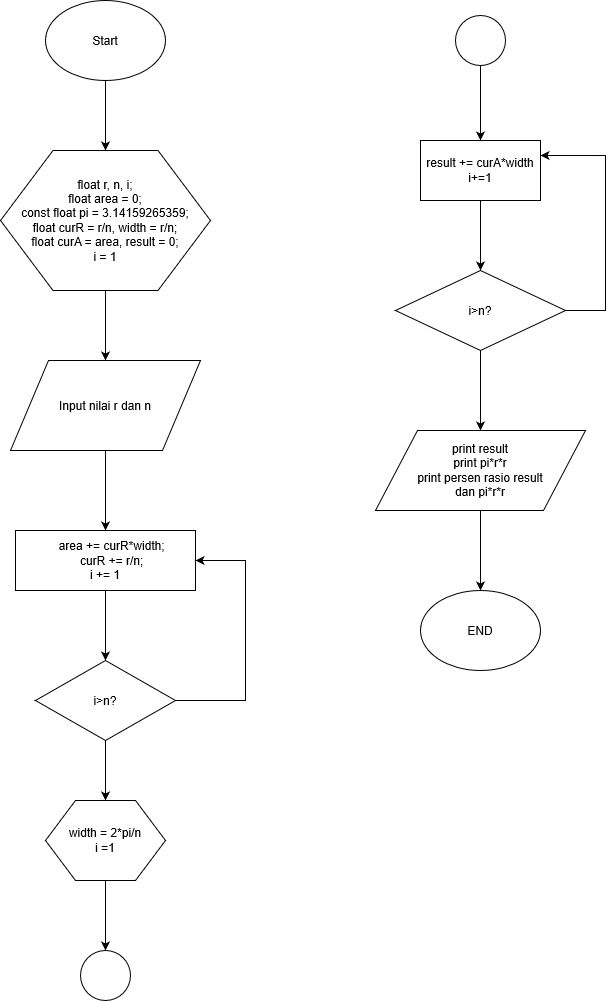

The diagram above was exported from draw.io. Its source (the exported page's mxGraphModel, read from the mxfile embedded in the PNG):
<mxGraphModel grid="1" shadow="0" math="0" pageHeight="1169" pageWidth="827" pageScale="1" page="1" fold="1" arrows="1" connect="1" tooltips="1" guides="1" gridSize="10" dy="416" dx="770">
  <root>
    <mxCell id="WIyWlLk6GJQsqaUBKTNV-0" />
    <mxCell id="WIyWlLk6GJQsqaUBKTNV-1" parent="WIyWlLk6GJQsqaUBKTNV-0" />
    <mxCell id="39GtcRdQTrkWA0M7sWgX-3" value="" parent="WIyWlLk6GJQsqaUBKTNV-1" edge="1" target="39GtcRdQTrkWA0M7sWgX-2" source="39GtcRdQTrkWA0M7sWgX-0" style="edgeStyle=orthogonalEdgeStyle;rounded=0;orthogonalLoop=1;jettySize=auto;html=1;">
      <mxGeometry as="geometry" relative="1" />
    </mxCell>
    <mxCell id="39GtcRdQTrkWA0M7sWgX-0" value="Start" parent="WIyWlLk6GJQsqaUBKTNV-1" style="ellipse;whiteSpace=wrap;html=1;" vertex="1">
      <mxGeometry as="geometry" height="80" width="120" y="50" x="120" />
    </mxCell>
    <mxCell id="39GtcRdQTrkWA0M7sWgX-5" value="" parent="WIyWlLk6GJQsqaUBKTNV-1" edge="1" target="39GtcRdQTrkWA0M7sWgX-4" source="39GtcRdQTrkWA0M7sWgX-2" style="edgeStyle=orthogonalEdgeStyle;rounded=0;orthogonalLoop=1;jettySize=auto;html=1;">
      <mxGeometry as="geometry" relative="1" />
    </mxCell>
    <mxCell id="39GtcRdQTrkWA0M7sWgX-2" value="float r, n, i;&lt;br&gt;float area = 0;&lt;br&gt;const float pi = 3.14159265359;&lt;br&gt;float curR = r/n, width = r/n;&lt;br&gt;float curA = area, result = 0;&lt;br&gt;i = 1" parent="WIyWlLk6GJQsqaUBKTNV-1" style="shape=hexagon;perimeter=hexagonPerimeter2;whiteSpace=wrap;html=1;" vertex="1">
      <mxGeometry as="geometry" height="140" width="210" y="200" x="75" />
    </mxCell>
    <mxCell id="39GtcRdQTrkWA0M7sWgX-7" value="" parent="WIyWlLk6GJQsqaUBKTNV-1" edge="1" source="39GtcRdQTrkWA0M7sWgX-4" style="edgeStyle=orthogonalEdgeStyle;rounded=0;orthogonalLoop=1;jettySize=auto;html=1;">
      <mxGeometry as="geometry" relative="1">
        <mxPoint as="targetPoint" y="580" x="180" />
      </mxGeometry>
    </mxCell>
    <mxCell id="39GtcRdQTrkWA0M7sWgX-4" value="Input nilai r dan n" parent="WIyWlLk6GJQsqaUBKTNV-1" style="shape=parallelogram;perimeter=parallelogramPerimeter;whiteSpace=wrap;html=1;" vertex="1">
      <mxGeometry as="geometry" height="90" width="190" y="410" x="85" />
    </mxCell>
    <mxCell id="39GtcRdQTrkWA0M7sWgX-10" value="" parent="WIyWlLk6GJQsqaUBKTNV-1" edge="1" target="39GtcRdQTrkWA0M7sWgX-9" source="39GtcRdQTrkWA0M7sWgX-8" style="edgeStyle=orthogonalEdgeStyle;rounded=0;orthogonalLoop=1;jettySize=auto;html=1;">
      <mxGeometry as="geometry" relative="1" />
    </mxCell>
    <mxCell id="39GtcRdQTrkWA0M7sWgX-8" value="&amp;nbsp;&amp;nbsp;&amp;nbsp; area += curR*width;&lt;br&gt;&amp;nbsp;&amp;nbsp;&amp;nbsp; curR += r/n;&lt;br&gt;i += 1" parent="WIyWlLk6GJQsqaUBKTNV-1" style="rounded=0;whiteSpace=wrap;html=1;" vertex="1">
      <mxGeometry as="geometry" height="60" width="180" y="580" x="90" />
    </mxCell>
    <mxCell id="39GtcRdQTrkWA0M7sWgX-15" value="" parent="WIyWlLk6GJQsqaUBKTNV-1" edge="1" target="39GtcRdQTrkWA0M7sWgX-8" source="39GtcRdQTrkWA0M7sWgX-9" style="edgeStyle=orthogonalEdgeStyle;rounded=0;orthogonalLoop=1;jettySize=auto;html=1;entryX=1;entryY=0.5;entryDx=0;entryDy=0;">
      <mxGeometry as="geometry" relative="1">
        <mxPoint as="targetPoint" y="610" x="310" />
        <Array as="points">
          <mxPoint y="750" x="320" />
          <mxPoint y="610" x="320" />
        </Array>
      </mxGeometry>
    </mxCell>
    <mxCell id="39GtcRdQTrkWA0M7sWgX-17" value="" parent="WIyWlLk6GJQsqaUBKTNV-1" edge="1" target="39GtcRdQTrkWA0M7sWgX-16" source="39GtcRdQTrkWA0M7sWgX-9" style="edgeStyle=orthogonalEdgeStyle;rounded=0;orthogonalLoop=1;jettySize=auto;html=1;">
      <mxGeometry as="geometry" relative="1" />
    </mxCell>
    <mxCell id="39GtcRdQTrkWA0M7sWgX-9" value="i&amp;gt;n?" parent="WIyWlLk6GJQsqaUBKTNV-1" style="rhombus;whiteSpace=wrap;html=1;" vertex="1">
      <mxGeometry as="geometry" height="80" width="140" y="710" x="110" />
    </mxCell>
    <mxCell id="39GtcRdQTrkWA0M7sWgX-19" value="" parent="WIyWlLk6GJQsqaUBKTNV-1" edge="1" target="39GtcRdQTrkWA0M7sWgX-18" source="39GtcRdQTrkWA0M7sWgX-16" style="edgeStyle=orthogonalEdgeStyle;rounded=0;orthogonalLoop=1;jettySize=auto;html=1;">
      <mxGeometry as="geometry" relative="1" />
    </mxCell>
    <mxCell id="39GtcRdQTrkWA0M7sWgX-16" value="width = 2*pi/n&lt;br&gt;i =1" parent="WIyWlLk6GJQsqaUBKTNV-1" style="shape=hexagon;perimeter=hexagonPerimeter2;whiteSpace=wrap;html=1;" vertex="1">
      <mxGeometry as="geometry" height="80" width="120" y="850" x="120" />
    </mxCell>
    <mxCell id="39GtcRdQTrkWA0M7sWgX-18" value="" parent="WIyWlLk6GJQsqaUBKTNV-1" style="ellipse;whiteSpace=wrap;html=1;aspect=fixed;" vertex="1">
      <mxGeometry as="geometry" height="50" width="50" y="1000" x="155" />
    </mxCell>
    <mxCell id="39GtcRdQTrkWA0M7sWgX-24" value="" parent="WIyWlLk6GJQsqaUBKTNV-1" edge="1" target="39GtcRdQTrkWA0M7sWgX-21" source="39GtcRdQTrkWA0M7sWgX-20" style="edgeStyle=orthogonalEdgeStyle;rounded=0;orthogonalLoop=1;jettySize=auto;html=1;">
      <mxGeometry as="geometry" relative="1" />
    </mxCell>
    <mxCell id="39GtcRdQTrkWA0M7sWgX-20" value="" parent="WIyWlLk6GJQsqaUBKTNV-1" style="ellipse;whiteSpace=wrap;html=1;aspect=fixed;" vertex="1">
      <mxGeometry as="geometry" height="50" width="50" y="65" x="530" />
    </mxCell>
    <mxCell id="39GtcRdQTrkWA0M7sWgX-26" value="" parent="WIyWlLk6GJQsqaUBKTNV-1" edge="1" target="39GtcRdQTrkWA0M7sWgX-25" source="39GtcRdQTrkWA0M7sWgX-21" style="edgeStyle=orthogonalEdgeStyle;rounded=0;orthogonalLoop=1;jettySize=auto;html=1;">
      <mxGeometry as="geometry" relative="1" />
    </mxCell>
    <mxCell id="39GtcRdQTrkWA0M7sWgX-21" value="result += curA*width&lt;br&gt;i+=1" parent="WIyWlLk6GJQsqaUBKTNV-1" style="rounded=0;whiteSpace=wrap;html=1;" vertex="1">
      <mxGeometry as="geometry" height="60" width="120" y="190" x="495" />
    </mxCell>
    <mxCell id="39GtcRdQTrkWA0M7sWgX-28" value="" parent="WIyWlLk6GJQsqaUBKTNV-1" edge="1" target="39GtcRdQTrkWA0M7sWgX-21" source="39GtcRdQTrkWA0M7sWgX-25" style="edgeStyle=orthogonalEdgeStyle;rounded=0;orthogonalLoop=1;jettySize=auto;html=1;entryX=1;entryY=0.25;entryDx=0;entryDy=0;">
      <mxGeometry as="geometry" relative="1">
        <mxPoint as="targetPoint" y="210" x="670" />
        <Array as="points">
          <mxPoint y="360" x="680" />
          <mxPoint y="205" x="680" />
        </Array>
      </mxGeometry>
    </mxCell>
    <mxCell id="39GtcRdQTrkWA0M7sWgX-30" value="" parent="WIyWlLk6GJQsqaUBKTNV-1" edge="1" target="39GtcRdQTrkWA0M7sWgX-29" source="39GtcRdQTrkWA0M7sWgX-25" style="edgeStyle=orthogonalEdgeStyle;rounded=0;orthogonalLoop=1;jettySize=auto;html=1;">
      <mxGeometry as="geometry" relative="1" />
    </mxCell>
    <mxCell id="39GtcRdQTrkWA0M7sWgX-25" value="i&amp;gt;n?" parent="WIyWlLk6GJQsqaUBKTNV-1" style="rhombus;whiteSpace=wrap;html=1;" vertex="1">
      <mxGeometry as="geometry" height="80" width="170" y="320" x="470" />
    </mxCell>
    <mxCell id="39GtcRdQTrkWA0M7sWgX-32" value="" parent="WIyWlLk6GJQsqaUBKTNV-1" edge="1" target="39GtcRdQTrkWA0M7sWgX-31" source="39GtcRdQTrkWA0M7sWgX-29" style="edgeStyle=orthogonalEdgeStyle;rounded=0;orthogonalLoop=1;jettySize=auto;html=1;">
      <mxGeometry as="geometry" relative="1" />
    </mxCell>
    <mxCell id="39GtcRdQTrkWA0M7sWgX-29" value="print result&lt;br&gt;print pi*r*r&lt;br&gt;print persen rasio result&lt;br&gt;dan pi*r*r" parent="WIyWlLk6GJQsqaUBKTNV-1" style="shape=parallelogram;perimeter=parallelogramPerimeter;whiteSpace=wrap;html=1;" vertex="1">
      <mxGeometry as="geometry" height="80" width="210" y="480" x="450" />
    </mxCell>
    <mxCell id="39GtcRdQTrkWA0M7sWgX-31" value="END" parent="WIyWlLk6GJQsqaUBKTNV-1" style="ellipse;whiteSpace=wrap;html=1;" vertex="1">
      <mxGeometry as="geometry" height="80" width="120" y="640" x="495" />
    </mxCell>
  </root>
</mxGraphModel>